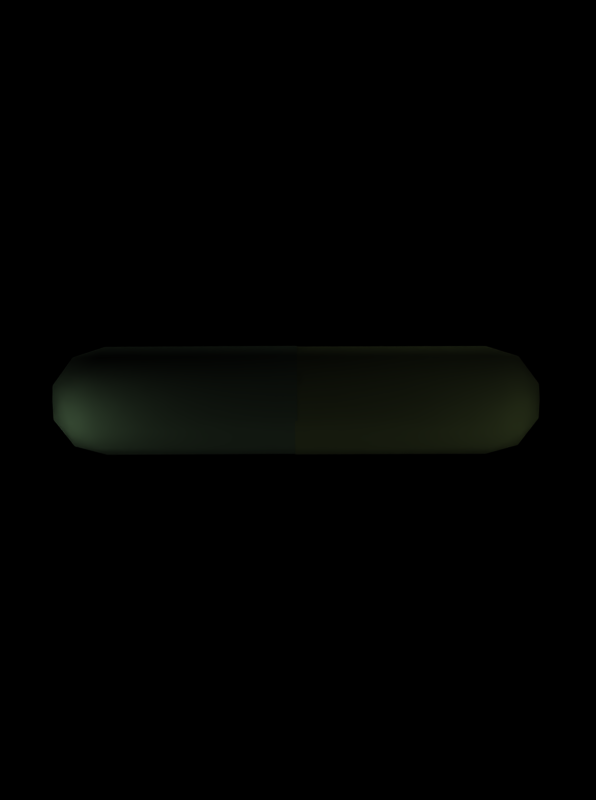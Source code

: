 # Source: pill_magic.blend  (saved by Blender 2.25.0; exported with 4.5.12 LTS)
import bpy
from mathutils import Matrix  # noqa: F401  (used for matrix-valued properties, if any)

bpy.ops.wm.read_factory_settings(use_empty=True)
scene = bpy.context.scene
scene.name = '1'

# ---- collections
col_collection_1 = bpy.data.collections.new('Collection 1'); scene.collection.children.link(col_collection_1)

# ---- materials (node trees are filled in below, after node groups)
mat_mapboxmaterial_002 = bpy.data.materials.new('MapBoxMaterial.002')
mat_mapboxmaterial_002.alpha_threshold = 0.0
mat_mapboxmaterial_002.preview_render_type = 'FLAT'
mat_mapboxmaterial_002.diffuse_color = (0.5594, 0.7549, 0.5293, 1.0)
mat_mapboxmaterial_002.roughness = 0.0
mat_mapboxmaterial_002.line_color = (0.0, 0.0, 0.0, 1.0)
mat_wristbandmat_002 = bpy.data.materials.new('WristbandMat.002')
mat_wristbandmat_002.alpha_threshold = 0.0
mat_wristbandmat_002.preview_render_type = 'FLAT'
mat_wristbandmat_002.diffuse_color = (0.6947, 0.8301, 0.4391, 1.0)
mat_wristbandmat_002.roughness = 0.0
mat_wristbandmat_002.line_color = (0.0, 0.0, 0.0, 1.0)

# ---- material node trees

# ---- cameras
cam_camera_001 = bpy.data.cameras.new('Camera.001')
cam_camera_001.passepartout_alpha = 0.2
cam_camera_001.clip_end = 100.0
cam_camera_001.lens = 35.0
cam_camera_001.ortho_scale = 7.314
cam_camera_001.show_passepartout = False
cam_camera_001.show_safe_areas = True
cam_camera_001.dof.focus_distance = 0.0
cam_camera_001.dof.aperture_fstop = 128.0

# ---- lights
light_lamp_013 = bpy.data.lights.new('Lamp.013', 'POINT')
light_lamp_013.transmission_factor = 0.0
light_lamp_013.energy = 100.0
light_lamp_013.shadow_buffer_clip_start = 0.5
light_lamp_013.shadow_maximum_resolution = 0.006
light_lamp_013.use_absolute_resolution = True
light_lamp_013.cycles.use_multiple_importance_sampling = False
light_lamp_012 = bpy.data.lights.new('Lamp.012', 'POINT')
light_lamp_012.transmission_factor = 0.0
light_lamp_012.energy = 100.0
light_lamp_012.shadow_buffer_clip_start = 0.5
light_lamp_012.shadow_maximum_resolution = 0.006
light_lamp_012.use_absolute_resolution = True
light_lamp_012.cycles.use_multiple_importance_sampling = False
light_lamp_011 = bpy.data.lights.new('Lamp.011', 'POINT')
light_lamp_011.transmission_factor = 0.0
light_lamp_011.energy = 100.0
light_lamp_011.shadow_buffer_clip_start = 0.5
light_lamp_011.shadow_maximum_resolution = 0.006
light_lamp_011.use_absolute_resolution = True
light_lamp_011.cycles.use_multiple_importance_sampling = False
light_lamp_010 = bpy.data.lights.new('Lamp.010', 'POINT')
light_lamp_010.transmission_factor = 0.0
light_lamp_010.energy = 100.0
light_lamp_010.shadow_buffer_clip_start = 0.5
light_lamp_010.shadow_maximum_resolution = 0.006
light_lamp_010.use_absolute_resolution = True
light_lamp_010.cycles.use_multiple_importance_sampling = False
light_lamp_009 = bpy.data.lights.new('Lamp.009', 'POINT')
light_lamp_009.transmission_factor = 0.0
light_lamp_009.energy = 100.0
light_lamp_009.shadow_buffer_clip_start = 0.5
light_lamp_009.shadow_maximum_resolution = 0.006
light_lamp_009.use_absolute_resolution = True
light_lamp_009.cycles.use_multiple_importance_sampling = False
light_lamp_008 = bpy.data.lights.new('Lamp.008', 'POINT')
light_lamp_008.transmission_factor = 0.0
light_lamp_008.energy = 100.0
light_lamp_008.shadow_buffer_clip_start = 0.5
light_lamp_008.shadow_maximum_resolution = 0.006
light_lamp_008.use_absolute_resolution = True
light_lamp_008.cycles.use_multiple_importance_sampling = False
light_lamp_007 = bpy.data.lights.new('Lamp.007', 'POINT')
light_lamp_007.transmission_factor = 0.0
light_lamp_007.energy = 100.0
light_lamp_007.shadow_buffer_clip_start = 0.5
light_lamp_007.shadow_maximum_resolution = 0.006
light_lamp_007.use_absolute_resolution = True
light_lamp_007.cycles.use_multiple_importance_sampling = False
light_lamp_006 = bpy.data.lights.new('Lamp.006', 'POINT')
light_lamp_006.transmission_factor = 0.0
light_lamp_006.energy = 100.0
light_lamp_006.shadow_buffer_clip_start = 0.5
light_lamp_006.shadow_maximum_resolution = 0.006
light_lamp_006.use_absolute_resolution = True
light_lamp_006.cycles.use_multiple_importance_sampling = False
light_lamp_005 = bpy.data.lights.new('Lamp.005', 'POINT')
light_lamp_005.transmission_factor = 0.0
light_lamp_005.energy = 100.0
light_lamp_005.shadow_buffer_clip_start = 0.5
light_lamp_005.shadow_maximum_resolution = 0.006
light_lamp_005.use_absolute_resolution = True
light_lamp_005.cycles.use_multiple_importance_sampling = False
light_lamp_004 = bpy.data.lights.new('Lamp.004', 'POINT')
light_lamp_004.transmission_factor = 0.0
light_lamp_004.energy = 100.0
light_lamp_004.shadow_buffer_clip_start = 0.5
light_lamp_004.shadow_maximum_resolution = 0.006
light_lamp_004.use_absolute_resolution = True
light_lamp_004.cycles.use_multiple_importance_sampling = False
light_lamp_003 = bpy.data.lights.new('Lamp.003', 'POINT')
light_lamp_003.transmission_factor = 0.0
light_lamp_003.energy = 100.0
light_lamp_003.shadow_buffer_clip_start = 0.5
light_lamp_003.shadow_maximum_resolution = 0.006
light_lamp_003.use_absolute_resolution = True
light_lamp_003.cycles.use_multiple_importance_sampling = False
light_lamp_002 = bpy.data.lights.new('Lamp.002', 'POINT')
light_lamp_002.transmission_factor = 0.0
light_lamp_002.energy = 100.0
light_lamp_002.shadow_buffer_clip_start = 0.5
light_lamp_002.shadow_maximum_resolution = 0.006
light_lamp_002.use_absolute_resolution = True
light_lamp_002.cycles.use_multiple_importance_sampling = False
light_lamp_001 = bpy.data.lights.new('Lamp.001', 'POINT')
light_lamp_001.transmission_factor = 0.0
light_lamp_001.energy = 100.0
light_lamp_001.shadow_buffer_clip_start = 0.5
light_lamp_001.shadow_maximum_resolution = 0.006
light_lamp_001.use_absolute_resolution = True
light_lamp_001.cycles.use_multiple_importance_sampling = False
light_lamp = bpy.data.lights.new('Lamp', 'POINT')
light_lamp.transmission_factor = 0.0
light_lamp.energy = 100.0
light_lamp.shadow_buffer_clip_start = 0.5
light_lamp.shadow_maximum_resolution = 0.006
light_lamp.use_absolute_resolution = True
light_lamp.cycles.use_multiple_importance_sampling = False

# ---- meshes
me_sphere_004 = bpy.data.meshes.new('Sphere.004')
me_sphere_004.from_pydata([(-2.248e-08, 9.467e-08, -1.414), (1.023, -0.7435, -0.6325), (-0.3909, -1.203, -0.6325), (-1.265, 8.003e-08, -0.6325), (-0.3909, 1.203, -0.6325), (1.023, 0.7435, -0.6325), (0.6015, -0.437, -1.203), (-0.2297, -0.7071, -1.203), (0.3718, -1.144, -0.7435), (0.6015, 0.437, -1.203), (1.203, 1.392e-08, -0.7435), (-0.7435, 1.027e-07, -1.203), (-0.9732, -0.7071, -0.7435), (-0.2297, 0.7071, -1.203), (-0.9732, 0.7071, -0.7435), (0.3718, 1.144, -0.7435), (1.345, 0.437, -5.451e-08), (1.345, -0.437, -6.841e-08), (0.8313, -1.144, -5.617e-08), (3.327e-15, -1.414, -2.248e-08), (-0.8313, -1.144, 1.98e-08), (-1.345, -0.437, 5.451e-08), (-1.345, 0.437, 6.841e-08), (-0.8313, 1.144, 5.617e-08), (-3.327e-15, 1.414, 2.248e-08), (0.8313, 1.144, -1.98e-08), (0.8313, 1.115, 4.994), (4.872e-07, 1.385, 4.994), (-0.8313, 1.115, 4.994), (-1.345, 0.4082, 4.994), (-1.345, -0.4658, 4.994), (-0.8313, -1.173, 4.994), (4.872e-07, -1.443, 4.994), (0.8313, -1.173, 4.994), (1.345, -0.4658, 4.994), (1.345, 0.4082, 4.994)], [], [(6, 8, 7), (6, 9, 10), (7, 12, 11), (11, 14, 13), (13, 15, 9), (10, 16, 17), (8, 18, 19), (12, 20, 21), (14, 22, 23), (15, 24, 25), (5, 25, 16), (4, 23, 24), (3, 21, 22), (2, 19, 20), (1, 17, 18), (4, 24, 15), (5, 15, 25), (3, 22, 14), (4, 14, 23), (2, 20, 12), (3, 12, 21), (1, 18, 8), (2, 8, 19), (5, 16, 10), (1, 10, 17), (0, 13, 9), (5, 9, 15), (4, 15, 13), (0, 11, 13), (4, 13, 14), (3, 14, 11), (0, 7, 11), (3, 11, 12), (2, 12, 7), (0, 9, 6), (5, 10, 9), (1, 6, 10), (0, 6, 7), (2, 7, 8), (1, 8, 6), (18, 17, 34, 33), (20, 19, 32, 31), (22, 21, 30, 29), (24, 23, 28, 27), (16, 25, 26, 35), (25, 24, 27, 26), (23, 22, 29, 28), (21, 20, 31, 30), (19, 18, 33, 32), (17, 16, 35, 34)])
me_sphere_004.polygons.foreach_set('use_smooth', [True] * 50)
me_sphere_004.materials.append(mat_mapboxmaterial_002)
me_sphere_004.use_remesh_preserve_volume = False
me_sphere_004.use_remesh_preserve_attributes = False
me_sphere_004.use_mirror_vertex_groups = False
me_sphere_004.update()
me_sphere_005 = bpy.data.meshes.new('Sphere.005')
me_sphere_005.from_pydata([(-2.248e-08, 9.467e-08, -1.414), (1.023, -0.7435, -0.6325), (-0.3909, -1.203, -0.6325), (-1.265, 8.003e-08, -0.6325), (-0.3909, 1.203, -0.6325), (1.023, 0.7435, -0.6325), (0.6015, -0.437, -1.203), (-0.2297, -0.7071, -1.203), (0.3718, -1.144, -0.7435), (0.6015, 0.437, -1.203), (1.203, 1.392e-08, -0.7435), (-0.7435, 1.027e-07, -1.203), (-0.9732, -0.7071, -0.7435), (-0.2297, 0.7071, -1.203), (-0.9732, 0.7071, -0.7435), (0.3718, 1.144, -0.7435), (1.345, 0.437, -5.451e-08), (1.345, -0.437, -6.841e-08), (0.8313, -1.144, -5.617e-08), (3.327e-15, -1.414, -2.248e-08), (-0.8313, -1.144, 1.98e-08), (-1.345, -0.437, 5.451e-08), (-1.345, 0.437, 6.841e-08), (-0.8313, 1.144, 5.617e-08), (-3.327e-15, 1.414, 2.248e-08), (0.8313, 1.144, -1.98e-08), (0.8313, 1.115, 4.994), (4.872e-07, 1.385, 4.994), (-0.8313, 1.115, 4.994), (-1.345, 0.4082, 4.994), (-1.345, -0.4658, 4.994), (-0.8313, -1.173, 4.994), (4.872e-07, -1.443, 4.994), (0.8313, -1.173, 4.994), (1.345, -0.4658, 4.994), (1.345, 0.4082, 4.994)], [], [(6, 8, 7), (6, 9, 10), (7, 12, 11), (11, 14, 13), (13, 15, 9), (10, 16, 17), (8, 18, 19), (12, 20, 21), (14, 22, 23), (15, 24, 25), (5, 25, 16), (4, 23, 24), (3, 21, 22), (2, 19, 20), (1, 17, 18), (4, 24, 15), (5, 15, 25), (3, 22, 14), (4, 14, 23), (2, 20, 12), (3, 12, 21), (1, 18, 8), (2, 8, 19), (5, 16, 10), (1, 10, 17), (0, 13, 9), (5, 9, 15), (4, 15, 13), (0, 11, 13), (4, 13, 14), (3, 14, 11), (0, 7, 11), (3, 11, 12), (2, 12, 7), (0, 9, 6), (5, 10, 9), (1, 6, 10), (0, 6, 7), (2, 7, 8), (1, 8, 6), (18, 17, 34, 33), (20, 19, 32, 31), (22, 21, 30, 29), (24, 23, 28, 27), (16, 25, 26, 35), (25, 24, 27, 26), (23, 22, 29, 28), (21, 20, 31, 30), (19, 18, 33, 32), (17, 16, 35, 34)])
me_sphere_005.polygons.foreach_set('use_smooth', [True] * 50)
me_sphere_005.materials.append(mat_wristbandmat_002)
me_sphere_005.use_remesh_preserve_volume = False
me_sphere_005.use_remesh_preserve_attributes = False
me_sphere_005.use_mirror_vertex_groups = False
me_sphere_005.update()

# ---- objects
ob_empty = bpy.data.objects.new('Empty', None)
ob_lamp_013 = bpy.data.objects.new('Lamp.013', light_lamp_013)
ob_lamp_012 = bpy.data.objects.new('Lamp.012', light_lamp_012)
ob_lamp_011 = bpy.data.objects.new('Lamp.011', light_lamp_011)
ob_lamp_010 = bpy.data.objects.new('Lamp.010', light_lamp_010)
ob_lamp_009 = bpy.data.objects.new('Lamp.009', light_lamp_009)
ob_lamp_008 = bpy.data.objects.new('Lamp.008', light_lamp_008)
ob_lamp_007 = bpy.data.objects.new('Lamp.007', light_lamp_007)
ob_lamp_006 = bpy.data.objects.new('Lamp.006', light_lamp_006)
ob_lamp_005 = bpy.data.objects.new('Lamp.005', light_lamp_005)
ob_lamp_004 = bpy.data.objects.new('Lamp.004', light_lamp_004)
ob_lamp_003 = bpy.data.objects.new('Lamp.003', light_lamp_003)
ob_lamp_002 = bpy.data.objects.new('Lamp.002', light_lamp_002)
ob_lamp_001 = bpy.data.objects.new('Lamp.001', light_lamp_001)
ob_lamp = bpy.data.objects.new('Lamp', light_lamp)
ob_camera = bpy.data.objects.new('Camera', cam_camera_001)
ob_lefttabpart = bpy.data.objects.new('LeftTabPart', me_sphere_004)
ob_righttabpart = bpy.data.objects.new('RightTabPart', me_sphere_005)

# ---- transforms, parenting, visibility, modifiers, constraints
ob_empty.location = (-0.06652, -0.03457, 0.03476)
ob_empty.rotation_euler = (1.571, -0.2405, -4.713)
ob_empty.lock_rotations_4d = False
ob_empty.empty_display_type = 'ARROWS'
ob_empty.empty_image_offset = (0.0, 0.0)
ob_empty.color = (0.0, 0.0, 0.0, 1.0)
ob_empty.lineart.crease_threshold = 0.0
ob_lamp_013.location = (-11.17, -12.35, 6.773)
ob_lamp_013.lock_rotations_4d = False
ob_lamp_013.empty_display_type = 'ARROWS'
ob_lamp_013.color = (0.0, 0.0, 0.0, 0.0)
ob_lamp_013.lineart.crease_threshold = 0.0
ob_lamp_012.location = (14.13, 1.618, 6.88)
ob_lamp_012.lock_rotations_4d = False
ob_lamp_012.empty_display_type = 'ARROWS'
ob_lamp_012.color = (0.0, 0.0, 0.0, 0.0)
ob_lamp_012.lineart.crease_threshold = 0.0
ob_lamp_011.location = (4.219, -5.097, -7.485)
ob_lamp_011.lock_rotations_4d = False
ob_lamp_011.empty_display_type = 'ARROWS'
ob_lamp_011.color = (0.0, 0.0, 0.0, 0.0)
ob_lamp_011.lineart.crease_threshold = 0.0
ob_lamp_010.location = (-4.893, -5.097, -7.86)
ob_lamp_010.lock_rotations_4d = False
ob_lamp_010.empty_display_type = 'ARROWS'
ob_lamp_010.color = (0.0, 0.0, 0.0, 0.0)
ob_lamp_010.lineart.crease_threshold = 0.0
ob_lamp_009.location = (-4.893, 4.015, -7.699)
ob_lamp_009.lock_rotations_4d = False
ob_lamp_009.empty_display_type = 'ARROWS'
ob_lamp_009.color = (0.0, 0.0, 0.0, 0.0)
ob_lamp_009.lineart.crease_threshold = 0.0
ob_lamp_008.location = (-14.15, -5.093, -7.324)
ob_lamp_008.lock_rotations_4d = False
ob_lamp_008.empty_display_type = 'ARROWS'
ob_lamp_008.color = (0.0, 0.0, 0.0, 0.0)
ob_lamp_008.lineart.crease_threshold = 0.0
ob_lamp_007.location = (4.327, 4.015, 7.041)
ob_lamp_007.lock_rotations_4d = False
ob_lamp_007.empty_display_type = 'ARROWS'
ob_lamp_007.color = (0.0, 0.0, 0.0, 0.0)
ob_lamp_007.lineart.crease_threshold = 0.0
ob_lamp_006.location = (8.36, -10.5, 6.934)
ob_lamp_006.lock_rotations_4d = False
ob_lamp_006.empty_display_type = 'ARROWS'
ob_lamp_006.color = (0.0, 0.0, 0.0, 0.0)
ob_lamp_006.lineart.crease_threshold = 0.0
ob_lamp_005.location = (-8.967, 4.015, 0.9306)
ob_lamp_005.lock_rotations_4d = False
ob_lamp_005.empty_display_type = 'ARROWS'
ob_lamp_005.color = (0.0, 0.0, 0.0, 0.0)
ob_lamp_005.lineart.crease_threshold = 0.0
ob_lamp_004.location = (7.489, -4.722, 0.9306)
ob_lamp_004.lock_rotations_4d = False
ob_lamp_004.empty_display_type = 'ARROWS'
ob_lamp_004.color = (0.0, 0.0, 0.0, 0.0)
ob_lamp_004.lineart.crease_threshold = 0.0
ob_lamp_003.location = (4.112, 5.998, 0.9306)
ob_lamp_003.lock_rotations_4d = False
ob_lamp_003.empty_display_type = 'ARROWS'
ob_lamp_003.color = (0.0, 0.0, 0.0, 0.0)
ob_lamp_003.lineart.crease_threshold = 0.0
ob_lamp_002.location = (-6.866, -3.562, 0.9306)
ob_lamp_002.lock_rotations_4d = False
ob_lamp_002.empty_display_type = 'ARROWS'
ob_lamp_002.color = (0.0, 0.0, 0.0, 0.0)
ob_lamp_002.lineart.crease_threshold = 0.0
ob_lamp_001.location = (-2.642, 6.642, 0.9306)
ob_lamp_001.lock_rotations_4d = False
ob_lamp_001.empty_display_type = 'ARROWS'
ob_lamp_001.color = (0.0, 0.0, 0.0, 0.0)
ob_lamp_001.lineart.crease_threshold = 0.0
ob_lamp.location = (0.211, -8.279, 0.9306)
ob_lamp.lock_rotations_4d = False
ob_lamp.empty_display_type = 'ARROWS'
ob_lamp.color = (0.0, 0.0, 0.0, 0.0)
ob_lamp.lineart.crease_threshold = 0.0
ob_camera.parent = ob_empty
ob_camera.matrix_parent_inverse = Matrix(((7.55e-08, 1.0, -1.269e-08, 0.03457), (-7.55e-08, 1.269e-08, 1.0, -0.03476), (1.0, -7.55e-08, 7.55e-08, 0.06652), (0.0, 0.0, 0.0, 1.0)))
ob_camera.location = (0.02433, -12.47, 15.98)
ob_camera.rotation_euler = (0.6538, 0.001442, -0.004385)
ob_camera.lock_rotations_4d = False
ob_camera.empty_display_type = 'ARROWS'
ob_camera.color = (0.0, 0.0, 0.0, 1.0)
ob_camera.lineart.crease_threshold = 0.0
ob_lefttabpart.location = (-4.956, -0.05486, -0.1733)
ob_lefttabpart.rotation_euler = (1.565, 2.747e-08, 1.571)
ob_lefttabpart.lock_rotations_4d = False
ob_lefttabpart.empty_display_type = 'ARROWS'
ob_lefttabpart.color = (0.0, 0.0, 0.0, 0.0)
ob_lefttabpart.lineart.crease_threshold = 0.0
ob_righttabpart.location = (4.971, -0.05486, -0.2043)
ob_righttabpart.rotation_euler = (-1.574, 5.975e-08, 1.571)
ob_righttabpart.lock_rotations_4d = False
ob_righttabpart.empty_display_type = 'ARROWS'
ob_righttabpart.color = (0.0, 0.0, 0.0, 0.0)
ob_righttabpart.lineart.crease_threshold = 0.0

# ---- collection membership
col_collection_1.objects.link(ob_empty)
col_collection_1.objects.link(ob_lamp_013)
col_collection_1.objects.link(ob_lamp_012)
col_collection_1.objects.link(ob_lamp_011)
col_collection_1.objects.link(ob_lamp_010)
col_collection_1.objects.link(ob_lamp_009)
col_collection_1.objects.link(ob_lamp_008)
col_collection_1.objects.link(ob_lamp_007)
col_collection_1.objects.link(ob_lamp_006)
col_collection_1.objects.link(ob_lamp_005)
col_collection_1.objects.link(ob_lamp_004)
col_collection_1.objects.link(ob_lamp_003)
col_collection_1.objects.link(ob_lamp_002)
col_collection_1.objects.link(ob_lamp_001)
col_collection_1.objects.link(ob_lamp)
col_collection_1.objects.link(ob_camera)
col_collection_1.objects.link(ob_lefttabpart)
col_collection_1.objects.link(ob_righttabpart)

# ---- scene / render settings (as saved in the file)
scene.camera = ob_camera
scene.frame_start = 1; scene.frame_end = 33; scene.frame_set(33)
scene.render.engine = 'BLENDER_EEVEE_NEXT'
scene.render.image_settings.file_format = 'IRIS'
scene.render.image_settings.quality = 95
scene.render.image_settings.compression = 95
scene.render.resolution_x = 134
scene.render.resolution_y = 180
scene.render.fps = 33
scene.render.dither_intensity = 0.0
scene.render.use_compositing = False
scene.render.use_sequencer = False
scene.render.bake_bias = 0.0
scene.render.use_stamp_time = False
scene.render.use_stamp_date = False
scene.render.use_stamp_frame = False
scene.render.use_stamp_camera = False
scene.render.use_stamp_scene = False
scene.render.use_stamp_filename = False
scene.render.use_stamp_render_time = False
scene.render.stamp_font_size = 0
scene.cycles.use_denoising = False
scene.cycles.samples = 10
scene.cycles.sampling_pattern = 'TABULATED_SOBOL'
scene.cycles.light_sampling_threshold = 0.0
scene.cycles.use_adaptive_sampling = False
scene.cycles.use_light_tree = False
scene.cycles.blur_glossy = 0.0
scene.cycles.volume_bounces = 1
scene.cycles.pixel_filter_type = 'GAUSSIAN'
scene.cycles.sample_clamp_indirect = 0.0
scene.view_settings.view_transform = 'Raw'
bpy.context.view_layer.update()

